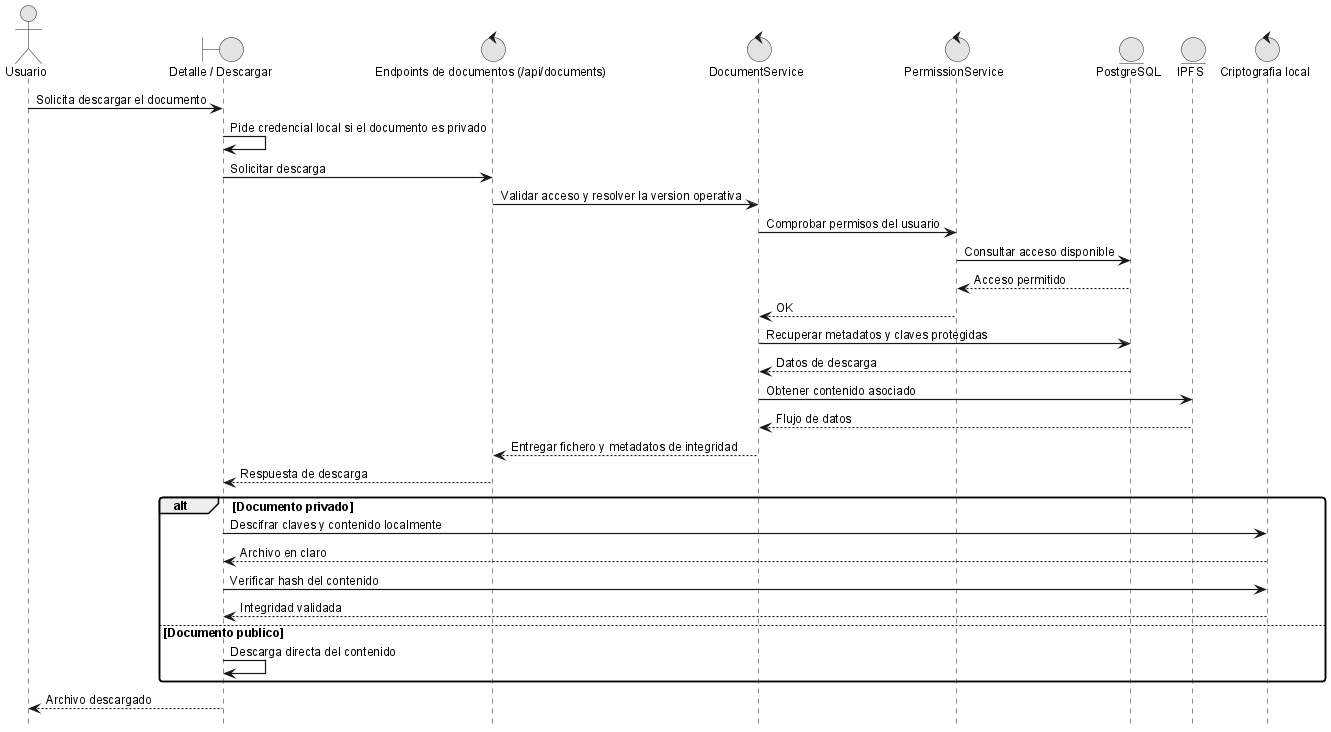

The diagram above was rendered by PlantUML. Its source (embedded in the PNG):
@startuml
!include _sequence-style.puml
actor Usuario as user
boundary "Detalle / Descargar" as ui
control "Endpoints de documentos (/api/documents)" as api
control "DocumentService" as srv
control "PermissionService" as perm
entity "PostgreSQL" as db
entity "IPFS" as ipfs
control "Criptografia local" as crypto

user -> ui: Solicita descargar el documento
ui -> ui: Pide credencial local si el documento es privado
ui -> api: Solicitar descarga
api -> srv: Validar acceso y resolver la version operativa
srv -> perm: Comprobar permisos del usuario
perm -> db: Consultar acceso disponible
db --> perm: Acceso permitido
perm --> srv: OK
srv -> db: Recuperar metadatos y claves protegidas
db --> srv: Datos de descarga
srv -> ipfs: Obtener contenido asociado
ipfs --> srv: Flujo de datos
srv --> api: Entregar fichero y metadatos de integridad
api --> ui: Respuesta de descarga

alt Documento privado
    ui -> crypto: Descifrar claves y contenido localmente
    crypto --> ui: Archivo en claro
    ui -> crypto: Verificar hash del contenido
    crypto --> ui: Integridad validada
else Documento publico
    ui -> ui: Descarga directa del contenido
end

ui --> user: Archivo descargado

@enduml